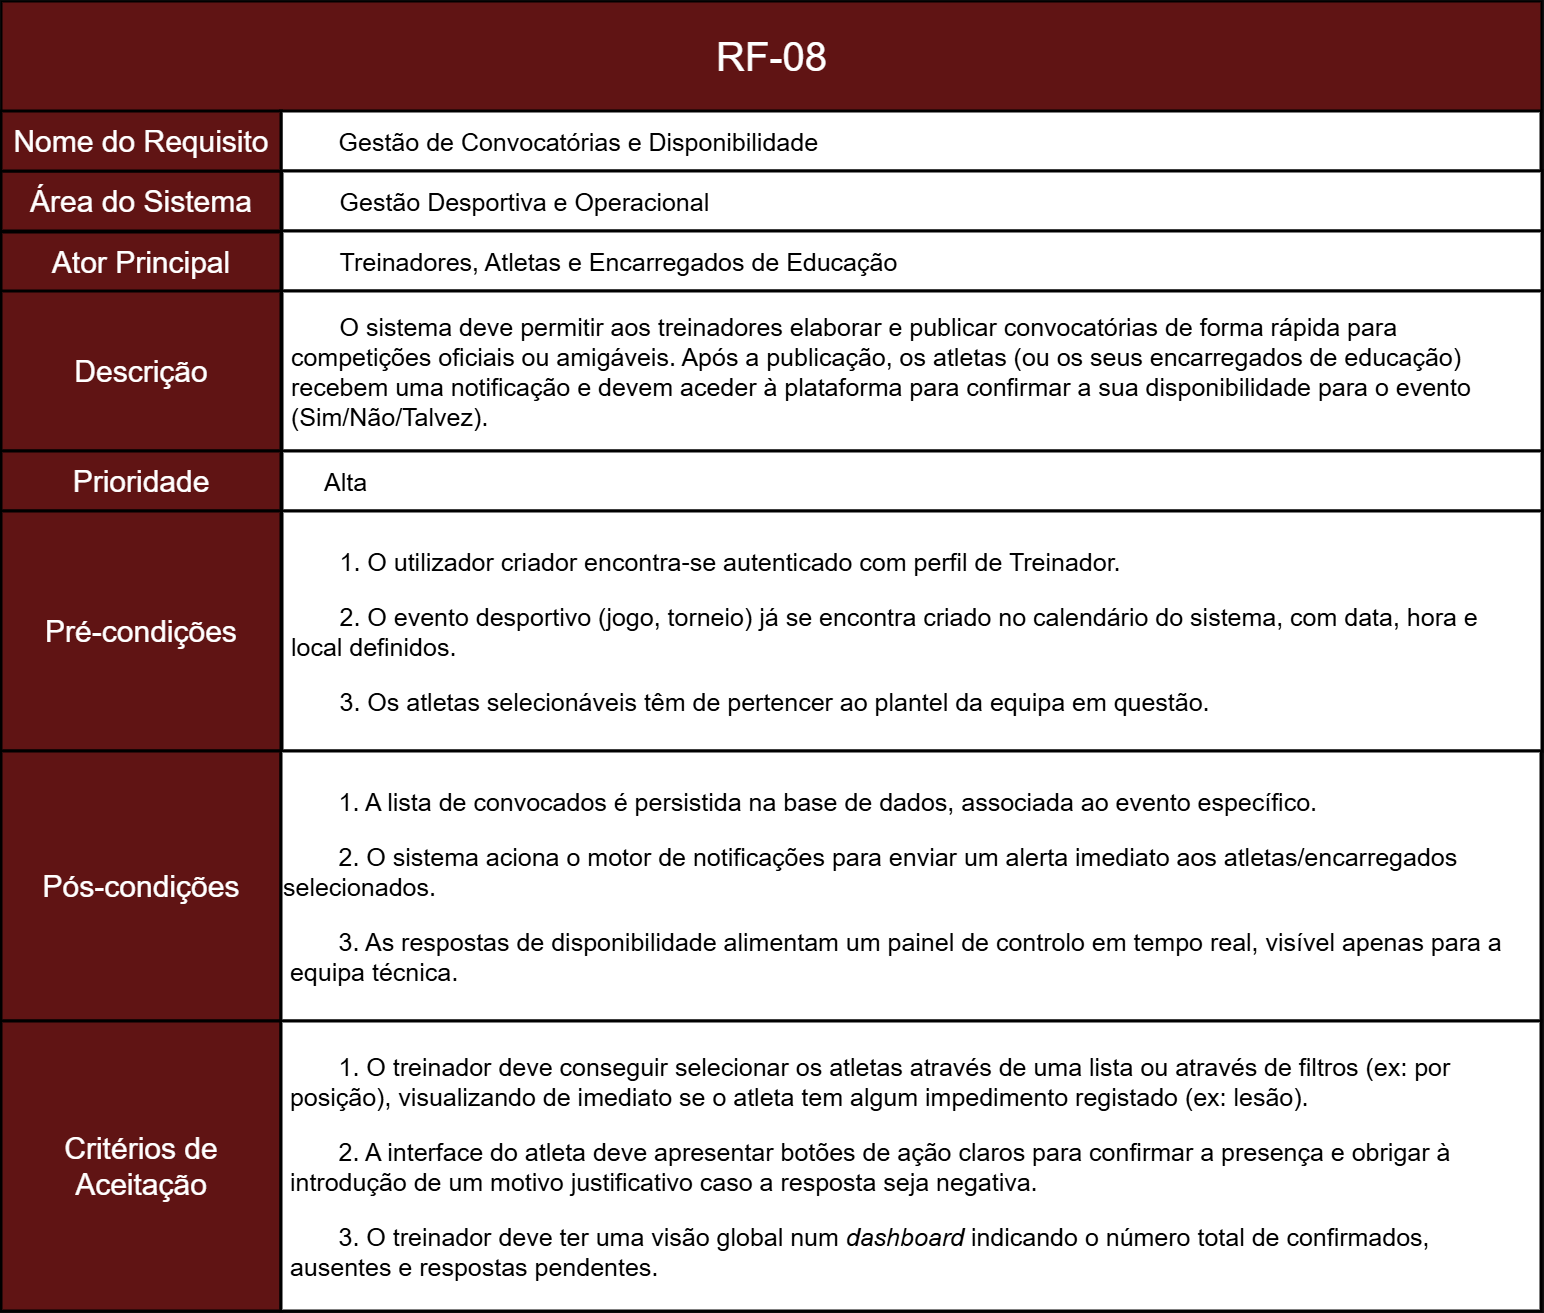

The diagram above was exported from draw.io. Its source (the exported page's mxGraphModel, read from the mxfile embedded in the PNG):
<mxGraphModel dx="3010" dy="2967" grid="1" gridSize="10" guides="1" tooltips="1" connect="1" arrows="1" fold="1" page="1" pageScale="1" pageWidth="827" pageHeight="1169" math="0" shadow="0">
  <root>
    <mxCell id="0" />
    <mxCell id="1" parent="0" />
    <mxCell id="okcL4a1NCTCaSgbpKRQO-2" parent="1" style="rounded=0;whiteSpace=wrap;html=1;fillColor=light-dark(#A20025,#601414);strokeColor=light-dark(#000000,#000000);movable=1;resizable=1;rotatable=1;deletable=1;editable=1;locked=0;connectable=1;strokeWidth=3;align=center;fontColor=default;fontSize=30;" value="Área do Sistema" vertex="1">
      <mxGeometry height="60" width="280" x="210" y="-460" as="geometry" />
    </mxCell>
    <mxCell id="okcL4a1NCTCaSgbpKRQO-4" parent="1" style="rounded=0;whiteSpace=wrap;html=1;fillColor=light-dark(#A20025,#601414);strokeColor=light-dark(#000000,#000000);movable=1;resizable=1;rotatable=1;deletable=1;editable=1;locked=0;connectable=1;strokeWidth=2;" value="" vertex="1">
      <mxGeometry height="110" width="1540" x="210" y="-630" as="geometry" />
    </mxCell>
    <mxCell id="okcL4a1NCTCaSgbpKRQO-5" parent="1" style="text;html=1;whiteSpace=wrap;strokeColor=none;fillColor=none;align=center;verticalAlign=middle;rounded=0;fontSize=40;" value="&lt;span data-path-to-node=&quot;1,1,0,0&quot;&gt;&lt;b data-path-to-node=&quot;1,1,0,0&quot; data-index-in-node=&quot;0&quot;&gt;&lt;/b&gt;&lt;/span&gt;&lt;span data-path-to-node=&quot;1,1,1,0&quot;&gt;RF-08&lt;/span&gt;" vertex="1">
      <mxGeometry height="60" width="385" x="787.5" y="-605" as="geometry" />
    </mxCell>
    <mxCell id="okcL4a1NCTCaSgbpKRQO-6" parent="1" style="rounded=0;whiteSpace=wrap;html=1;fillColor=light-dark(#A20025,#FFFFFF);strokeColor=light-dark(#000000,#000000);strokeWidth=3;fontColor=light-dark(#000000,#000000);align=left;verticalAlign=middle;fontSize=25;" value="&lt;span style=&quot;background-color: transparent;&quot;&gt;&lt;span style=&quot;white-space: pre;&quot;&gt;&#09;&lt;/span&gt;&lt;/span&gt;&lt;span data-path-to-node=&quot;1,3,0,0&quot;&gt;&lt;b data-path-to-node=&quot;1,3,0,0&quot; data-index-in-node=&quot;0&quot;&gt;&lt;/b&gt;&lt;/span&gt;&lt;span data-path-to-node=&quot;1,3,1,0&quot;&gt;Gestão de Convocatórias e Disponibilidade&lt;/span&gt;" vertex="1">
      <mxGeometry height="60" width="1260" x="490" y="-520" as="geometry" />
    </mxCell>
    <mxCell id="ZR-NAflUI1GGsINpZlQH-21" parent="1" style="rounded=0;whiteSpace=wrap;html=1;fillColor=light-dark(#A20025,#FFFFFF);strokeColor=light-dark(#000000,#000000);strokeWidth=3;fontColor=light-dark(#000000,#000000);align=left;verticalAlign=middle;fontSize=25;" value="&lt;span data-path-to-node=&quot;2,2,1,0&quot;&gt;&lt;span style=&quot;white-space: pre;&quot;&gt;&#09;&lt;/span&gt;&lt;/span&gt;&lt;span data-path-to-node=&quot;1,2,0,0&quot;&gt;&lt;b data-path-to-node=&quot;1,2,0,0&quot; data-index-in-node=&quot;0&quot;&gt;&lt;/b&gt;&lt;/span&gt;&lt;span data-path-to-node=&quot;1,2,1,0&quot;&gt;Gestão Desportiva e Operacional&lt;/span&gt;" vertex="1">
      <mxGeometry height="60" width="1260" x="491" y="-460" as="geometry" />
    </mxCell>
    <mxCell id="ZR-NAflUI1GGsINpZlQH-23" parent="1" style="rounded=0;whiteSpace=wrap;html=1;fillColor=light-dark(#A20025,#FFFFFF);strokeColor=light-dark(#000000,#000000);strokeWidth=3;fontColor=light-dark(#000000,#000000);align=left;verticalAlign=middle;fontSize=25;" value="&lt;span data-path-to-node=&quot;2,2,1,0&quot;&gt;&lt;span style=&quot;white-space: pre;&quot;&gt;&#09;&lt;/span&gt;&lt;/span&gt;&lt;span data-path-to-node=&quot;1,4,0,0&quot;&gt;&lt;b data-path-to-node=&quot;1,4,0,0&quot; data-index-in-node=&quot;0&quot;&gt;&lt;/b&gt;&lt;/span&gt;&lt;span data-path-to-node=&quot;1,4,1,0&quot;&gt;Treinadores, Atletas e Encarregados de Educação&lt;/span&gt;" vertex="1">
      <mxGeometry height="60" width="1260" x="491" y="-400" as="geometry" />
    </mxCell>
    <mxCell id="ZR-NAflUI1GGsINpZlQH-24" parent="1" style="rounded=0;whiteSpace=wrap;html=1;fillColor=light-dark(#A20025,#FFFFFF);strokeColor=light-dark(#000000,#000000);strokeWidth=3;fontColor=light-dark(#000000,#000000);align=left;verticalAlign=middle;fontSize=25;" value="&lt;span data-path-to-node=&quot;1,5,0,0&quot;&gt;&lt;b data-path-to-node=&quot;1,5,0,0&quot; data-index-in-node=&quot;0&quot;&gt;&lt;/b&gt;&lt;/span&gt;&lt;p data-path-to-node=&quot;1,5,1,0&quot;&gt;&lt;span data-path-to-node=&quot;1,5,1,0,0&quot;&gt;&lt;span class=&quot;citation-102&quot;&gt;&lt;/span&gt;&lt;/span&gt;&lt;span data-path-to-node=&quot;1,5,1,0,1&quot;&gt;&lt;span style=&quot;white-space: pre;&quot;&gt;&#09;&lt;/span&gt;O sistema deve permitir aos treinadores elaborar e publicar convocatórias de forma rápida para&amp;nbsp; &amp;nbsp;competições oficiais ou amigáveis&lt;/span&gt;&lt;span data-path-to-node=&quot;1,5,1,0,2&quot;&gt;&lt;span class=&quot;citation-102 citation-end-102&quot;&gt;&lt;/span&gt;&lt;/span&gt;&lt;span data-path-to-node=&quot;1,5,1,0,3&quot;&gt;. &lt;/span&gt;&lt;span data-path-to-node=&quot;1,5,1,0,4&quot;&gt;&lt;span class=&quot;citation-101&quot;&gt;&lt;/span&gt;&lt;/span&gt;&lt;span data-path-to-node=&quot;1,5,1,0,5&quot;&gt;Após a publicação, os atletas (ou os seus encarregados de educação)&amp;nbsp; &amp;nbsp;recebem uma notificação e devem aceder à plataforma para confirmar a sua disponibilidade para o evento&amp;nbsp; &amp;nbsp;(Sim/Não/Talvez)&lt;/span&gt;&lt;span data-path-to-node=&quot;1,5,1,0,6&quot;&gt;&lt;span class=&quot;citation-101 citation-end-101&quot;&gt;&lt;/span&gt;&lt;/span&gt;&lt;span data-path-to-node=&quot;1,5,1,0,7&quot;&gt;.&lt;/span&gt;&lt;/p&gt;" vertex="1">
      <mxGeometry height="160" width="1260" x="491" y="-340" as="geometry" />
    </mxCell>
    <mxCell id="ZR-NAflUI1GGsINpZlQH-25" parent="1" style="rounded=0;whiteSpace=wrap;html=1;fillColor=light-dark(#A20025,#601414);strokeColor=light-dark(#000000,#000000);movable=1;resizable=1;rotatable=1;deletable=1;editable=1;locked=0;connectable=1;strokeWidth=3;align=center;fontColor=default;fontSize=30;" value="Nome do Requisito" vertex="1">
      <mxGeometry height="60" width="280" x="210" y="-520" as="geometry" />
    </mxCell>
    <mxCell id="ZR-NAflUI1GGsINpZlQH-26" parent="1" style="rounded=0;whiteSpace=wrap;html=1;fillColor=light-dark(#A20025,#601414);strokeColor=light-dark(#000000,#000000);movable=1;resizable=1;rotatable=1;deletable=1;editable=1;locked=0;connectable=1;strokeWidth=3;align=center;fontColor=default;fontSize=30;" value="Ator Principal" vertex="1">
      <mxGeometry height="60" width="280" x="210" y="-399" as="geometry" />
    </mxCell>
    <mxCell id="ZR-NAflUI1GGsINpZlQH-27" parent="1" style="rounded=0;whiteSpace=wrap;html=1;fillColor=light-dark(#A20025,#601414);strokeColor=light-dark(#000000,#000000);movable=1;resizable=1;rotatable=1;deletable=1;editable=1;locked=0;connectable=1;strokeWidth=3;align=center;fontColor=default;fontSize=30;" value="Descrição" vertex="1">
      <mxGeometry height="160" width="280" x="210" y="-340" as="geometry" />
    </mxCell>
    <mxCell id="ZR-NAflUI1GGsINpZlQH-28" parent="1" style="rounded=0;whiteSpace=wrap;html=1;fillColor=light-dark(#A20025,#601414);strokeColor=light-dark(#000000,#000000);movable=1;resizable=1;rotatable=1;deletable=1;editable=1;locked=0;connectable=1;strokeWidth=3;align=center;fontColor=default;fontSize=30;" value="Prioridade" vertex="1">
      <mxGeometry height="60" width="280" x="210" y="-180" as="geometry" />
    </mxCell>
    <mxCell id="ZR-NAflUI1GGsINpZlQH-29" parent="1" style="rounded=0;whiteSpace=wrap;html=1;fillColor=light-dark(#A20025,#601414);strokeColor=light-dark(#000000,#000000);movable=1;resizable=1;rotatable=1;deletable=1;editable=1;locked=0;connectable=1;strokeWidth=3;align=center;fontColor=default;fontSize=30;" value="Pré-condições" vertex="1">
      <mxGeometry height="240" width="280" x="210" y="-120" as="geometry" />
    </mxCell>
    <mxCell id="ZR-NAflUI1GGsINpZlQH-30" parent="1" style="rounded=0;whiteSpace=wrap;html=1;fillColor=light-dark(#A20025,#601414);strokeColor=light-dark(#000000,#000000);movable=1;resizable=1;rotatable=1;deletable=1;editable=1;locked=0;connectable=1;strokeWidth=3;align=center;fontColor=default;fontSize=30;" value="Pós-condições" vertex="1">
      <mxGeometry height="270" width="280" x="210" y="120" as="geometry" />
    </mxCell>
    <mxCell id="ZR-NAflUI1GGsINpZlQH-31" parent="1" style="rounded=0;whiteSpace=wrap;html=1;fillColor=light-dark(#A20025,#601414);strokeColor=light-dark(#000000,#000000);movable=1;resizable=1;rotatable=1;deletable=1;editable=1;locked=0;connectable=1;strokeWidth=3;align=center;fontColor=default;fontSize=30;" value="Critérios de Aceitação" vertex="1">
      <mxGeometry height="290" width="280" x="210" y="390" as="geometry" />
    </mxCell>
    <mxCell id="ZR-NAflUI1GGsINpZlQH-32" parent="1" style="rounded=0;whiteSpace=wrap;html=1;fillColor=light-dark(#A20025,#FFFFFF);strokeColor=light-dark(#000000,#000000);strokeWidth=3;fontColor=light-dark(#000000,#000000);align=left;verticalAlign=middle;fontSize=25;" value="&lt;blockquote style=&quot;margin: 0 0 0 40px; border: none; padding: 0px;&quot;&gt;&lt;span data-path-to-node=&quot;1,6,0,0&quot;&gt;&lt;b data-path-to-node=&quot;1,6,0,0&quot; data-index-in-node=&quot;0&quot;&gt;&lt;/b&gt;&lt;/span&gt;&lt;span data-path-to-node=&quot;1,6,1,0&quot;&gt;Alta&lt;/span&gt;&lt;/blockquote&gt;" vertex="1">
      <mxGeometry height="60" width="1260" x="491" y="-180" as="geometry" />
    </mxCell>
    <mxCell id="ZR-NAflUI1GGsINpZlQH-33" parent="1" style="rounded=0;whiteSpace=wrap;html=1;fillColor=light-dark(#A20025,#FFFFFF);strokeColor=light-dark(#000000,#000000);strokeWidth=3;fontColor=light-dark(#000000,#000000);align=left;verticalAlign=middle;fontSize=25;" value="&lt;p data-path-to-node=&quot;1,7,1,0&quot;&gt;&lt;span style=&quot;white-space: pre;&quot;&gt;&#09;&lt;/span&gt;1. O utilizador criador encontra-se autenticado com perfil de Treinador.&lt;/p&gt;&lt;p data-path-to-node=&quot;1,7,1,2&quot;&gt;&lt;span style=&quot;white-space: pre;&quot;&gt;&#09;&lt;/span&gt;2. O evento desportivo (jogo, torneio) já se encontra criado no calendário do sistema, com data, hora e&amp;nbsp; &amp;nbsp;local definidos.&lt;/p&gt;&lt;p data-path-to-node=&quot;1,7,1,4&quot;&gt;&lt;span style=&quot;white-space: pre;&quot;&gt;&#09;&lt;/span&gt;3. Os atletas selecionáveis têm de pertencer ao plantel da equipa em questão.&lt;/p&gt;" vertex="1">
      <mxGeometry height="240" width="1260" x="491" y="-120" as="geometry" />
    </mxCell>
    <mxCell id="ZR-NAflUI1GGsINpZlQH-34" parent="1" style="rounded=0;whiteSpace=wrap;html=1;fillColor=light-dark(#A20025,#FFFFFF);strokeColor=light-dark(#000000,#000000);strokeWidth=3;fontColor=light-dark(#000000,#000000);align=left;verticalAlign=middle;fontSize=25;" value="&lt;p data-path-to-node=&quot;1,8,1,0&quot;&gt;&lt;span style=&quot;white-space: pre;&quot;&gt;&#09;&lt;/span&gt;1. A lista de convocados é persistida na base de dados, associada ao evento específico.&lt;/p&gt;&lt;p data-path-to-node=&quot;1,8,1,2&quot;&gt;&lt;span style=&quot;white-space: pre;&quot;&gt;&#09;&lt;/span&gt;2. O sistema aciona o motor de notificações para enviar um alerta imediato aos atletas/encarregados selecionados.&lt;/p&gt;&lt;p data-path-to-node=&quot;1,8,1,4&quot;&gt;&lt;span style=&quot;white-space: pre;&quot;&gt;&#09;&lt;/span&gt;3. As respostas de disponibilidade alimentam um painel de controlo em tempo real, visível apenas para a&amp;nbsp; &amp;nbsp;equipa técnica.&lt;/p&gt;" vertex="1">
      <mxGeometry height="270" width="1260" x="490" y="120" as="geometry" />
    </mxCell>
    <mxCell id="ZR-NAflUI1GGsINpZlQH-35" parent="1" style="rounded=0;whiteSpace=wrap;html=1;fillColor=light-dark(#A20025,#FFFFFF);strokeColor=light-dark(#000000,#000000);strokeWidth=3;fontColor=light-dark(#000000,#000000);align=left;verticalAlign=middle;fontSize=25;" value="&lt;p data-path-to-node=&quot;1,9,1,0&quot;&gt;&lt;span style=&quot;white-space: pre;&quot;&gt;&#09;&lt;/span&gt;1. O treinador deve conseguir selecionar os atletas através de uma lista ou através de filtros (ex: por&amp;nbsp; &amp;nbsp;posição), visualizando de imediato se o atleta tem algum impedimento registado (ex: lesão).&lt;/p&gt;&lt;p data-path-to-node=&quot;1,9,1,2&quot;&gt;&lt;span style=&quot;white-space: pre;&quot;&gt;&#09;&lt;/span&gt;2. A interface do atleta deve apresentar botões de ação claros para confirmar a presença e obrigar à&amp;nbsp; &amp;nbsp;introdução de um motivo justificativo caso a resposta seja negativa.&lt;/p&gt;&lt;p data-path-to-node=&quot;1,9,1,4&quot;&gt;&lt;span style=&quot;white-space: pre;&quot;&gt;&#09;&lt;/span&gt;3. O treinador deve ter uma visão global num &lt;i data-path-to-node=&quot;1,9,1,4&quot; data-index-in-node=&quot;45&quot;&gt;dashboard&lt;/i&gt; indicando o número total de confirmados,&amp;nbsp; &amp;nbsp;ausentes e respostas pendentes.&lt;/p&gt;" vertex="1">
      <mxGeometry height="290" width="1260" x="490" y="390" as="geometry" />
    </mxCell>
  </root>
</mxGraphModel>